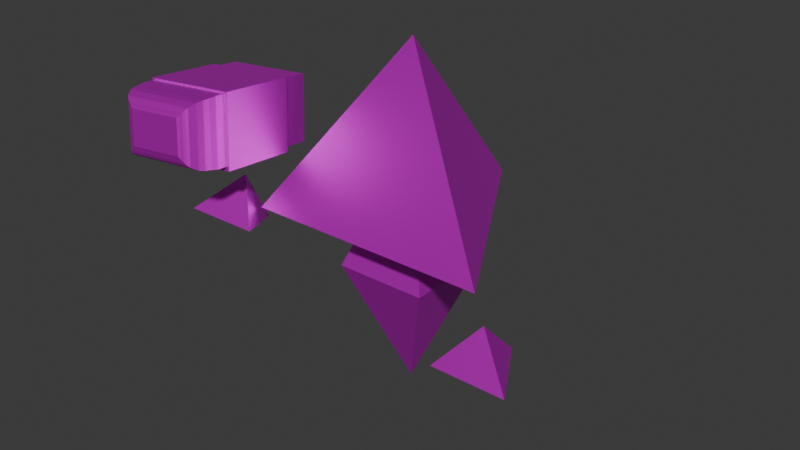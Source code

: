 # Source: personagem_shooting.blend  (saved by Blender 4.2.66; exported with 4.5.12 LTS)
import bpy
from mathutils import Matrix  # noqa: F401  (used for matrix-valued properties, if any)

bpy.ops.wm.read_factory_settings(use_empty=True)
scene = bpy.context.scene
scene.name = 'Scene'

# ---- collections
col_collection = bpy.data.collections.new('Collection'); scene.collection.children.link(col_collection)

# ---- images (referenced by path relative to the original .blend; pixels are not part of the script)
import os
ASSET_DIR = os.environ.get("B2B_ASSET_DIR", "")  # directory of the original .blend (textures are referenced by path, not embedded)
HERE = os.path.dirname(os.path.abspath(__file__))  # packed textures are extracted next to this script under _unpacked/

def load_image(name, relpath, width, height, colorspace="sRGB"):
    """Load a texture the original file referenced (path relative to the .blend, or extracted next to this script)."""
    p = next((c for c in (os.path.join(HERE, relpath), os.path.join(ASSET_DIR, relpath)) if relpath and os.path.exists(c)), "")
    if p:
        img = bpy.data.images.load(p, check_existing=True)
        img.name = name
    else:  # same state as the original file: an image datablock whose file is absent (Cycles renders it pink)
        img = bpy.data.images.new(name, width, height)
        img.source = "FILE"
        img.filepath = "//" + (relpath or name)
    img.colorspace_settings.name = colorspace
    return img
img_cabe_a_png = load_image('Cabeça.png', 'texturas personagem/Cabeça.png', 1024, 1024, 'sRGB')
img_resto_do_corpo_png = load_image('resto do corpo.png', 'texturas personagem/resto do corpo.png', 1024, 1024, 'sRGB')
img_borracha_inteira_png = load_image('Borracha inteira.png', 'texturas personagem/Borracha inteira.png', 1024, 1024, 'sRGB')

# ---- materials (node trees are filled in below, after node groups)
mat_material = bpy.data.materials.new('Material')
mat_material_001 = bpy.data.materials.new('Material.001')
mat_material_004 = bpy.data.materials.new('Material.004')
mat_material_002 = bpy.data.materials.new('Material.002')
mat_material_003 = bpy.data.materials.new('Material.003')
mat_material_005 = bpy.data.materials.new('Material.005')

# ---- material node trees
mat_material.use_nodes = True; mat_material.node_tree.nodes.clear()
_N = mat_material.node_tree.nodes; _L = mat_material.node_tree.links
n0 = _N.new('ShaderNodeBsdfPrincipled'); n0.name = 'Principled BSDF'; n0.location = (10, 300)
n0.inputs[1].default_value = 0.8
n0.inputs[3].default_value = 1.4
n1 = _N.new('ShaderNodeOutputMaterial'); n1.name = 'Material Output'; n1.location = (300, 300)
n2 = _N.new('ShaderNodeTexImage'); n2.name = 'Image Texture'; n2.location = (-280, 275)
n2.image = img_cabe_a_png
_L.new(n0.outputs[0], n1.inputs[0])
_L.new(n2.outputs[0], n0.inputs[0])
n1.is_active_output = True
mat_material_001.use_nodes = True; mat_material_001.node_tree.nodes.clear()
_N = mat_material_001.node_tree.nodes; _L = mat_material_001.node_tree.links
n0 = _N.new('ShaderNodeBsdfPrincipled'); n0.name = 'Principled BSDF'; n0.location = (10, 300)
n0.inputs[1].default_value = 0.8
n1 = _N.new('ShaderNodeOutputMaterial'); n1.name = 'Material Output'; n1.location = (300, 300)
n2 = _N.new('ShaderNodeTexImage'); n2.name = 'Image Texture'; n2.location = (-280, 275)
n2.image = img_resto_do_corpo_png
_L.new(n0.outputs[0], n1.inputs[0])
_L.new(n2.outputs[0], n0.inputs[0])
n1.is_active_output = True
mat_material_004.use_nodes = True; mat_material_004.node_tree.nodes.clear()
_N = mat_material_004.node_tree.nodes; _L = mat_material_004.node_tree.links
n0 = _N.new('ShaderNodeBsdfPrincipled'); n0.name = 'Principled BSDF'; n0.location = (10, 300)
n0.inputs[1].default_value = 0.8
n1 = _N.new('ShaderNodeOutputMaterial'); n1.name = 'Material Output'; n1.location = (300, 300)
n2 = _N.new('ShaderNodeTexImage'); n2.name = 'Image Texture'; n2.location = (-280, 275)
n2.image = img_resto_do_corpo_png
_L.new(n0.outputs[0], n1.inputs[0])
_L.new(n2.outputs[0], n0.inputs[0])
n1.is_active_output = True
mat_material_002.use_nodes = True; mat_material_002.node_tree.nodes.clear()
_N = mat_material_002.node_tree.nodes; _L = mat_material_002.node_tree.links
n0 = _N.new('ShaderNodeBsdfPrincipled'); n0.name = 'Principled BSDF'; n0.location = (10, 300)
n0.inputs[1].default_value = 0.8
n1 = _N.new('ShaderNodeOutputMaterial'); n1.name = 'Material Output'; n1.location = (300, 300)
n2 = _N.new('ShaderNodeTexImage'); n2.name = 'Image Texture'; n2.location = (-280, 275)
n2.image = img_resto_do_corpo_png
_L.new(n0.outputs[0], n1.inputs[0])
_L.new(n2.outputs[0], n0.inputs[0])
n1.is_active_output = True
mat_material_003.use_nodes = True; mat_material_003.node_tree.nodes.clear()
_N = mat_material_003.node_tree.nodes; _L = mat_material_003.node_tree.links
n0 = _N.new('ShaderNodeBsdfPrincipled'); n0.name = 'Principled BSDF'; n0.location = (10, 300)
n0.inputs[1].default_value = 0.8
n1 = _N.new('ShaderNodeOutputMaterial'); n1.name = 'Material Output'; n1.location = (300, 300)
n2 = _N.new('ShaderNodeTexImage'); n2.name = 'Image Texture'; n2.location = (-280, 275)
n2.image = img_resto_do_corpo_png
_L.new(n0.outputs[0], n1.inputs[0])
_L.new(n2.outputs[0], n0.inputs[0])
n1.is_active_output = True
mat_material_005.use_nodes = True; mat_material_005.node_tree.nodes.clear()
_N = mat_material_005.node_tree.nodes; _L = mat_material_005.node_tree.links
n0 = _N.new('ShaderNodeBsdfPrincipled'); n0.name = 'Principled BSDF'; n0.location = (10, 300)
n0.inputs[1].default_value = 0.8
n1 = _N.new('ShaderNodeOutputMaterial'); n1.name = 'Material Output'; n1.location = (300, 300)
n2 = _N.new('ShaderNodeTexImage'); n2.name = 'Image Texture'; n2.location = (-280, 275)
n2.image = img_borracha_inteira_png
_L.new(n0.outputs[0], n1.inputs[0])
_L.new(n2.outputs[0], n0.inputs[0])
n1.is_active_output = True

# ---- world
world_world = bpy.data.worlds.new('World'); scene.world = world_world
world_world.use_nodes = True; world_world.node_tree.nodes.clear()
_N = world_world.node_tree.nodes; _L = world_world.node_tree.links
n0 = _N.new('ShaderNodeOutputWorld'); n0.name = 'World Output'; n0.location = (300, 300)
n1 = _N.new('ShaderNodeBackground'); n1.name = 'Background'; n1.location = (10, 300)
n1.inputs[0].default_value = (0.05088, 0.05088, 0.05088, 1.0)
_L.new(n1.outputs[0], n0.inputs[0])
n0.is_active_output = True
world_world.color = (0.05088, 0.05088, 0.05088)
world_world.sun_shadow_jitter_overblur = 0.0

# ---- meshes
me_cone = bpy.data.meshes.new('Cone')
me_cone.from_pydata([(4.172e-07, 1.0, 1.319), (0.866, -0.5, 1.319), (-0.866, -0.5, 1.319), (4.172e-07, -1.192e-07, 2.539)], [], [(0, 3, 1), (0, 1, 2), (1, 3, 2), (2, 3, 0)])
_uv = me_cone.uv_layers.new(name='UVMap')
_uv.uv.foreach_set('vector', [0.49, 0.2636, 0.1308, 0.5404, 0.01944, 0.1008, 0.49, 0.2636, 0.9388, 0.4793, 0.5276, 0.7601, 0.08683, 0.9918, 0.1308, 0.5404, 0.5276, 0.7601, 0.5276, 0.7601, 0.1308, 0.5404, 0.49, 0.2636])
me_cone.materials.append(mat_material)
me_cone.update()
me_cone_001 = bpy.data.meshes.new('Cone.001')
me_cone_001.from_pydata([(4.173e-07, 0.46, 0.88), (0.46, 0.0, 0.88), (4.173e-07, -0.46, 0.88), (-0.46, 0.0, 0.88), (4.173e-07, 0.0, 1.76)], [], [(0, 4, 1), (1, 4, 2), (0, 1, 2, 3), (2, 4, 3), (3, 4, 0)])
_uv = me_cone_001.uv_layers.new(name='UVMap')
_uv.uv.foreach_set('vector', [0.25, 0.49, 0.25, 0.25, 0.49, 0.25, 0.49, 0.25, 0.25, 0.25, 0.25, 0.01, 0.75, 0.49, 0.99, 0.25, 0.75, 0.01, 0.51, 0.25, 0.25, 0.01, 0.25, 0.25, 0.01, 0.25, 0.01, 0.25, 0.25, 0.25, 0.25, 0.49])
me_cone_001.materials.append(mat_material_001)
me_cone_001.update()
me_cone_002 = bpy.data.meshes.new('Cone.002')
me_cone_002.from_pydata([(-6.228e-09, 0.46, -0.88), (0.46, 0.0, -0.88), (-6.228e-09, -0.46, -0.88), (-0.46, 0.0, -0.88), (-6.228e-09, 0.0, 0.0)], [], [(0, 4, 1), (1, 4, 2), (0, 1, 2, 3), (2, 4, 3), (3, 4, 0)])
_uv = me_cone_002.uv_layers.new(name='UVMap')
_uv.uv.foreach_set('vector', [0.25, 0.49, 0.25, 0.25, 0.49, 0.25, 0.49, 0.25, 0.25, 0.25, 0.25, 0.01, 0.75, 0.49, 0.99, 0.25, 0.75, 0.01, 0.51, 0.25, 0.25, 0.01, 0.25, 0.25, 0.01, 0.25, 0.01, 0.25, 0.25, 0.25, 0.25, 0.49])
me_cone_002.materials.append(mat_material_004)
me_cone_002.update()
me_cone_003 = bpy.data.meshes.new('Cone.003')
me_cone_003.from_pydata([(0.01659, 1.471, 0.91), (0.2764, 1.021, 0.91), (-0.2432, 1.021, 0.91), (0.01659, 1.171, 1.21)], [], [(0, 3, 1), (0, 1, 2), (1, 3, 2), (2, 3, 0)])
_uv = me_cone_003.uv_layers.new(name='UVMap')
_uv.uv.foreach_set('vector', [0.25, 0.49, 0.25, 0.25, 0.4578, 0.13, 0.75, 0.49, 0.9578, 0.13, 0.5422, 0.13, 0.4578, 0.13, 0.25, 0.25, 0.04215, 0.13, 0.04215, 0.13, 0.25, 0.25, 0.25, 0.49])
me_cone_003.materials.append(mat_material_002)
me_cone_003.update()
me_cone_004 = bpy.data.meshes.new('Cone.004')
me_cone_004.from_pydata([(0.9621, -0.2701, 0.9115), (1.222, -0.7201, 0.9115), (0.7023, -0.7201, 0.9115), (0.9621, -0.5701, 1.212)], [], [(0, 3, 1), (0, 1, 2), (1, 3, 2), (2, 3, 0)])
_uv = me_cone_004.uv_layers.new(name='UVMap')
_uv.uv.foreach_set('vector', [0.25, 0.49, 0.25, 0.25, 0.4578, 0.13, 0.75, 0.49, 0.9578, 0.13, 0.5422, 0.13, 0.4578, 0.13, 0.25, 0.25, 0.04215, 0.13, 0.04215, 0.13, 0.25, 0.25, 0.25, 0.49])
me_cone_004.materials.append(mat_material_003)
me_cone_004.update()
me_cube_003 = bpy.data.meshes.new('Cube.003')
me_cube_003.from_pydata([(-3.016, 4.11, 1.013), (-3.016, 4.11, 2.32), (-3.016, 5.273, 1.013), (-3.016, 5.273, 2.32), (-1.549, 4.11, 1.013), (-1.549, 4.11, 2.32), (-1.549, 5.273, 1.013), (-1.549, 5.273, 2.32), (-1.588, 4.178, 0.5718), (-1.588, 5.245, 0.5718), (-2.973, 4.178, 0.5718), (-2.973, 5.245, 0.5718), (-2.46, 4.732, 3.02), (-2.973, 5.245, 2.507), (-2.717, 4.989, 3.02), (-2.755, 5.027, 3.003), (-2.795, 5.067, 2.989), (-2.833, 5.105, 2.97), (-2.867, 5.139, 2.939), (-2.923, 5.195, 2.834), (-2.947, 5.219, 2.725), (-2.957, 5.229, 2.616), (-2.101, 4.732, 3.02), (-1.588, 5.245, 2.507), (-1.845, 4.989, 3.02), (-1.806, 5.027, 3.003), (-1.766, 5.067, 2.989), (-1.728, 5.105, 2.97), (-1.694, 5.139, 2.939), (-1.638, 5.195, 2.834), (-1.614, 5.219, 2.725), (-1.604, 5.229, 2.616), (-2.101, 4.692, 3.02), (-1.588, 4.178, 2.507), (-1.845, 4.435, 3.02), (-1.806, 4.396, 3.003), (-1.766, 4.356, 2.989), (-1.728, 4.318, 2.97), (-1.694, 4.285, 2.939), (-1.638, 4.228, 2.834), (-1.614, 4.205, 2.725), (-1.604, 4.195, 2.616), (-2.46, 4.692, 3.02), (-2.973, 4.178, 2.507), (-2.717, 4.435, 3.02), (-2.755, 4.396, 3.003), (-2.795, 4.356, 2.989), (-2.833, 4.318, 2.97), (-2.867, 4.285, 2.939), (-2.923, 4.228, 2.834), (-2.947, 4.205, 2.725), (-2.957, 4.195, 2.616)], [], [(0, 1, 3, 2), (2, 3, 7, 6), (6, 7, 5, 4), (4, 5, 1, 0), (2, 6, 4, 0), (7, 3, 1, 5), (9, 8, 10, 11), (9, 23, 33, 8), (32, 22, 12, 42), (10, 8, 33, 43), (10, 43, 13, 11), (12, 22, 24, 14), (14, 24, 25, 15), (15, 25, 26, 16), (16, 26, 27, 17), (17, 27, 28, 18), (18, 28, 29, 19), (19, 29, 30, 20), (20, 30, 31, 21), (21, 31, 23, 13), (33, 23, 31, 41), (41, 31, 30, 40), (40, 30, 29, 39), (39, 29, 28, 38), (38, 28, 27, 37), (37, 27, 26, 36), (36, 26, 25, 35), (35, 25, 24, 34), (34, 24, 22, 32), (32, 42, 44, 34), (34, 44, 45, 35), (35, 45, 46, 36), (36, 46, 47, 37), (37, 47, 48, 38), (38, 48, 49, 39), (39, 49, 50, 40), (40, 50, 51, 41), (41, 51, 43, 33), (13, 43, 51, 21), (21, 51, 50, 20), (20, 50, 49, 19), (19, 49, 48, 18), (18, 48, 47, 17), (17, 47, 46, 16), (16, 46, 45, 15), (15, 45, 44, 14), (14, 44, 42, 12), (9, 11, 13, 23)])
_uv = me_cube_003.uv_layers.new(name='UVMap')
_uv.uv.foreach_set('vector', [0.2618, 0.9466, 0.02513, 0.9466, 0.02513, 0.7358, 0.2618, 0.7358, 0.2618, 0.7358, 0.02513, 0.7358, 0.02513, 0.47, 0.2618, 0.47, 0.2618, 0.47, 0.02513, 0.47, 0.02513, 0.2593, 0.2618, 0.2593, 0.4985, 0.7358, 0.2618, 0.7358, 0.2618, 0.47, 0.4985, 0.47, 0.6684, 0.9795, 0.9786, 0.9795, 0.9786, 0.7336, 0.6684, 0.7336, 0.9786, 0.9795, 0.6684, 0.9795, 0.6684, 0.7336, 0.9786, 0.7336, 0.9743, 0.5513, 0.9743, 0.3258, 0.6815, 0.3258, 0.6815, 0.5513, 0.9412, 0.01648, 0.9412, 0.4254, 0.7157, 0.4254, 0.7157, 0.01648, 0.8658, 0.4343, 0.8658, 0.4427, 0.7901, 0.4427, 0.7901, 0.4343, 0.6815, 0.01648, 0.9743, 0.01648, 0.9743, 0.4254, 0.6815, 0.4254, 0.7157, 0.01648, 0.7157, 0.4254, 0.9412, 0.4254, 0.9412, 0.01648, 0.7901, 0.4427, 0.8658, 0.4427, 0.9201, 0.497, 0.7358, 0.497, 0.7358, 0.497, 0.9201, 0.497, 0.9283, 0.5052, 0.7276, 0.5052, 0.7276, 0.5052, 0.9283, 0.5052, 0.9367, 0.5136, 0.7192, 0.5136, 0.7192, 0.5136, 0.9367, 0.5136, 0.9447, 0.5217, 0.7111, 0.5217, 0.7111, 0.5217, 0.9447, 0.5217, 0.9519, 0.5288, 0.704, 0.5288, 0.704, 0.5167, 0.9519, 0.5167, 0.9638, 0.4944, 0.6921, 0.4944, 0.6921, 0.4944, 0.9638, 0.4944, 0.9687, 0.4716, 0.6872, 0.4716, 0.6872, 0.4716, 0.9687, 0.4716, 0.9708, 0.4484, 0.6851, 0.4484, 0.6851, 0.4484, 0.9708, 0.4484, 0.9743, 0.4254, 0.6815, 0.4254, 0.7157, 0.4254, 0.9412, 0.4254, 0.9376, 0.4484, 0.7192, 0.4484, 0.7192, 0.4484, 0.9376, 0.4484, 0.9355, 0.4716, 0.7213, 0.4716, 0.7213, 0.4716, 0.9355, 0.4716, 0.9306, 0.4944, 0.7262, 0.4944, 0.7262, 0.4944, 0.9306, 0.4944, 0.9187, 0.5167, 0.7382, 0.5167, 0.9519, 0.3483, 0.9519, 0.5288, 0.9447, 0.5217, 0.9447, 0.3554, 0.9447, 0.3554, 0.9447, 0.5217, 0.9367, 0.5136, 0.9367, 0.3634, 0.9367, 0.3634, 0.9367, 0.5136, 0.9283, 0.5052, 0.9283, 0.3718, 0.9283, 0.3718, 0.9283, 0.5052, 0.9201, 0.497, 0.9201, 0.3801, 0.9201, 0.3801, 0.9201, 0.497, 0.8658, 0.4427, 0.8658, 0.4343, 0.8658, 0.4343, 0.7901, 0.4343, 0.7358, 0.3801, 0.9201, 0.3801, 0.9201, 0.3801, 0.7358, 0.3801, 0.7276, 0.3718, 0.9283, 0.3718, 0.9283, 0.3718, 0.7276, 0.3718, 0.7192, 0.3634, 0.9367, 0.3634, 0.9367, 0.3634, 0.7192, 0.3634, 0.7111, 0.3554, 0.9447, 0.3554, 0.9447, 0.3554, 0.7111, 0.3554, 0.704, 0.3483, 0.9519, 0.3483, 0.9519, 0.5167, 0.704, 0.5167, 0.6921, 0.4944, 0.9638, 0.4944, 0.9638, 0.4944, 0.6921, 0.4944, 0.6872, 0.4716, 0.9687, 0.4716, 0.9687, 0.4716, 0.6872, 0.4716, 0.6851, 0.4484, 0.9708, 0.4484, 0.9708, 0.4484, 0.6851, 0.4484, 0.6815, 0.4254, 0.9743, 0.4254, 0.9412, 0.4254, 0.7157, 0.4254, 0.7192, 0.4484, 0.9376, 0.4484, 0.9376, 0.4484, 0.7192, 0.4484, 0.7213, 0.4716, 0.9355, 0.4716, 0.9355, 0.4716, 0.7213, 0.4716, 0.7262, 0.4944, 0.9306, 0.4944, 0.9306, 0.4944, 0.7262, 0.4944, 0.7382, 0.5167, 0.9187, 0.5167, 0.704, 0.5288, 0.704, 0.3483, 0.7111, 0.3554, 0.7111, 0.5217, 0.7111, 0.5217, 0.7111, 0.3554, 0.7192, 0.3634, 0.7192, 0.5136, 0.7192, 0.5136, 0.7192, 0.3634, 0.7276, 0.3718, 0.7276, 0.5052, 0.7276, 0.5052, 0.7276, 0.3718, 0.7358, 0.3801, 0.7358, 0.497, 0.7358, 0.497, 0.7358, 0.3801, 0.7901, 0.4343, 0.7901, 0.4427, 0.9743, 0.01648, 0.6815, 0.01648, 0.6815, 0.4254, 0.9743, 0.4254])
me_cube_003.materials.append(mat_material_005)
me_cube_003.update()

# ---- objects
ob_cabe_a = bpy.data.objects.new('Cabeça', me_cone)
ob_corpo_cima = bpy.data.objects.new('Corpo cima', me_cone_001)
ob_corpo_baixo = bpy.data.objects.new('Corpo baixo', me_cone_002)
ob_m_o_esquerda = bpy.data.objects.new('Mão esquerda', me_cone_003)
ob_m_o_direita = bpy.data.objects.new('Mão direita', me_cone_004)
ob_borracha = bpy.data.objects.new('Borracha', me_cube_003)

# ---- transforms, parenting, visibility, modifiers, constraints
ob_cabe_a.location = (0.2265, -0.2257, -0.4817)
ob_cabe_a.rotation_euler = (0.0, -0.0, 4.189)
ob_corpo_cima.location = (0.2265, -0.2257, -0.3588)
ob_corpo_cima.rotation_euler = (0.0, -0.0, 3.927)
ob_corpo_baixo.location = (0.2265, -0.2257, -0.3588)
ob_corpo_baixo.rotation_euler = (-0.0, 3.142, 3.927)
ob_m_o_esquerda.location = (0.2265, -0.2257, -0.4817)
ob_m_o_esquerda.rotation_euler = (0.0, -0.0, 4.189)
ob_m_o_direita.location = (0.2265, -0.5984, -0.2727)
ob_m_o_direita.rotation_euler = (0.1555, -0.279, 4.186)
ob_borracha.location = (0.2265, -0.3167, -0.4917)
ob_borracha.rotation_euler = (-1.69, 3.195, 3.238)
ob_borracha.scale = (0.4185, 0.4185, 0.4185)

# ---- collection membership
col_collection.objects.link(ob_cabe_a)
col_collection.objects.link(ob_corpo_cima)
col_collection.objects.link(ob_corpo_baixo)
col_collection.objects.link(ob_m_o_esquerda)
col_collection.objects.link(ob_m_o_direita)
col_collection.objects.link(ob_borracha)

# ---- scene / render settings (as saved in the file)
scene.frame_start = 0; scene.frame_end = 30; scene.frame_set(21)
scene.render.engine = 'BLENDER_EEVEE_NEXT'
bpy.context.view_layer.update()

# ---- added for rendering (the .blend has no active camera and no usable light): camera, sun
cam_auto = bpy.data.cameras.new('AutoCamera')
cam_auto.lens = 50.0
cam_auto.sensor_width = 36.0
cam_auto.clip_end = 1000.0
ob_auto_camera = bpy.data.objects.new('AutoCamera', cam_auto)
scene.collection.objects.link(ob_auto_camera)
ob_auto_camera.location = (4.23243, -5.15401, 4.04571)
ob_auto_camera.rotation_euler = (1.09748, -7.21219e-08, 0.694738)
scene.camera = ob_auto_camera
light_auto_sun = bpy.data.lights.new('AutoSun', 'SUN')
light_auto_sun.energy = 3.0
light_auto_sun.angle = 0.0523599
ob_auto_sun = bpy.data.objects.new('AutoSun', light_auto_sun)
scene.collection.objects.link(ob_auto_sun)
ob_auto_sun.rotation_euler = (0.872665, 0.174533, 0.523599)
bpy.context.view_layer.update()
